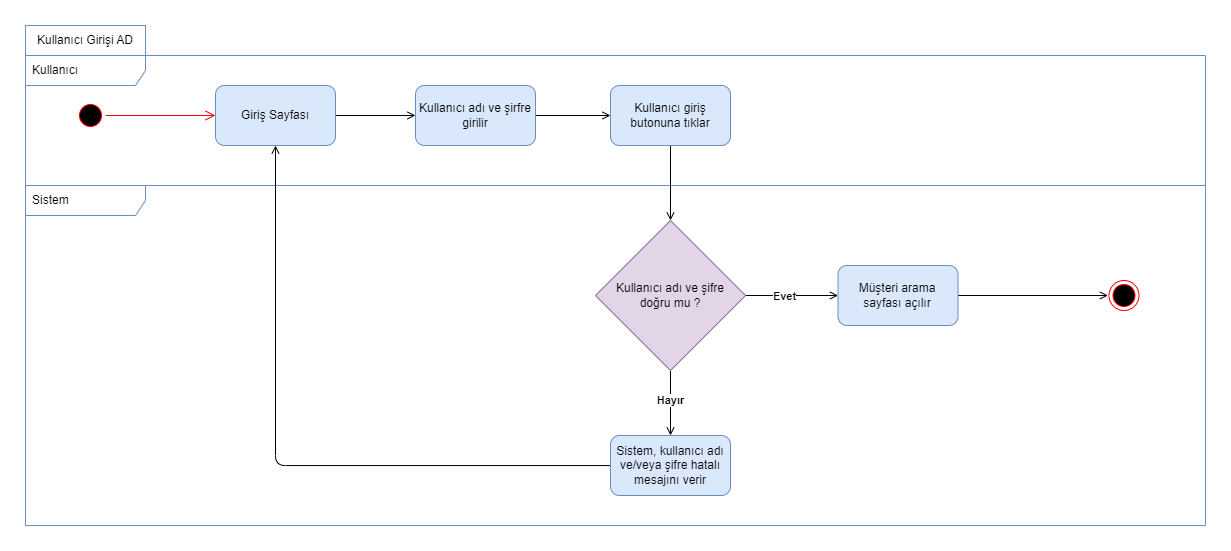

The diagram above was exported from draw.io. Its source (the exported page's mxGraphModel, read from the mxfile embedded in the PNG):
<mxGraphModel dx="1534" dy="1953" grid="1" gridSize="10" guides="1" tooltips="1" connect="1" arrows="1" fold="1" page="1" pageScale="1" pageWidth="850" pageHeight="1100" math="0" shadow="0">
  <root>
    <mxCell id="0" />
    <mxCell id="1" parent="0" />
    <mxCell id="2" value="Sistem" style="shape=umlFrame;whiteSpace=wrap;html=1;width=120;height=30;boundedLbl=1;verticalAlign=middle;align=left;spacingLeft=5;fillColor=none;strokeColor=#6c8ebf;" vertex="1" parent="1">
      <mxGeometry x="20" y="-920" width="1180" height="340" as="geometry" />
    </mxCell>
    <mxCell id="3" value="Kullanıcı" style="shape=umlFrame;whiteSpace=wrap;html=1;width=120;height=30;boundedLbl=1;verticalAlign=middle;align=left;spacingLeft=5;fillColor=none;strokeColor=#6c8ebf;" vertex="1" parent="1">
      <mxGeometry x="20" y="-1050" width="1180" height="130" as="geometry" />
    </mxCell>
    <mxCell id="4" value="" style="ellipse;html=1;shape=startState;fillColor=#000000;strokeColor=#ff0000;" vertex="1" parent="1">
      <mxGeometry x="70" y="-1005" width="30" height="30" as="geometry" />
    </mxCell>
    <mxCell id="5" value="" style="edgeStyle=orthogonalEdgeStyle;html=1;verticalAlign=bottom;endArrow=open;endSize=8;strokeColor=#ff0000;rounded=0;entryX=0;entryY=0.5;entryDx=0;entryDy=0;" edge="1" source="4" target="7" parent="1">
      <mxGeometry relative="1" as="geometry">
        <mxPoint x="85" y="-915" as="targetPoint" />
      </mxGeometry>
    </mxCell>
    <mxCell id="6" value="" style="edgeStyle=orthogonalEdgeStyle;rounded=0;orthogonalLoop=1;jettySize=auto;html=1;endArrow=open;endFill=0;" edge="1" source="7" target="9" parent="1">
      <mxGeometry relative="1" as="geometry" />
    </mxCell>
    <mxCell id="7" value="Giriş Sayfası" style="whiteSpace=wrap;html=1;fillColor=#dae8fc;strokeColor=#6c8ebf;rounded=1;" vertex="1" parent="1">
      <mxGeometry x="210" y="-1020" width="120" height="60" as="geometry" />
    </mxCell>
    <mxCell id="8" style="edgeStyle=orthogonalEdgeStyle;rounded=0;orthogonalLoop=1;jettySize=auto;html=1;entryX=0;entryY=0.5;entryDx=0;entryDy=0;endArrow=open;endFill=0;" edge="1" source="9" target="21" parent="1">
      <mxGeometry relative="1" as="geometry" />
    </mxCell>
    <mxCell id="9" value="Kullanıcı adı ve şirfre girilir" style="whiteSpace=wrap;html=1;fillColor=#dae8fc;strokeColor=#6c8ebf;rounded=1;" vertex="1" parent="1">
      <mxGeometry x="410" y="-1020" width="120" height="60" as="geometry" />
    </mxCell>
    <mxCell id="10" value="" style="edgeStyle=orthogonalEdgeStyle;rounded=0;orthogonalLoop=1;jettySize=auto;html=1;endArrow=open;endFill=0;" edge="1" source="14" target="16" parent="1">
      <mxGeometry relative="1" as="geometry" />
    </mxCell>
    <mxCell id="11" value="&lt;b&gt;Evet&lt;/b&gt;" style="edgeLabel;html=1;align=center;verticalAlign=middle;resizable=0;points=[];" vertex="1" connectable="0" parent="10">
      <mxGeometry x="-0.1706" y="-1" relative="1" as="geometry">
        <mxPoint y="-1" as="offset" />
      </mxGeometry>
    </mxCell>
    <mxCell id="12" value="" style="edgeStyle=orthogonalEdgeStyle;rounded=0;orthogonalLoop=1;jettySize=auto;html=1;endArrow=open;endFill=0;" edge="1" source="14" target="18" parent="1">
      <mxGeometry relative="1" as="geometry" />
    </mxCell>
    <mxCell id="13" value="&lt;b&gt;Hayır&lt;/b&gt;" style="edgeLabel;html=1;align=center;verticalAlign=middle;resizable=0;points=[];" vertex="1" connectable="0" parent="12">
      <mxGeometry x="-0.1011" y="-1" relative="1" as="geometry">
        <mxPoint as="offset" />
      </mxGeometry>
    </mxCell>
    <mxCell id="14" value="Kullanıcı adı ve şifre &lt;br&gt;doğru mu ?" style="rhombus;whiteSpace=wrap;html=1;fillColor=#e1d5e7;strokeColor=#9673a6;" vertex="1" parent="1">
      <mxGeometry x="590" y="-885" width="150" height="150" as="geometry" />
    </mxCell>
    <mxCell id="15" style="edgeStyle=orthogonalEdgeStyle;rounded=0;orthogonalLoop=1;jettySize=auto;html=1;entryX=0;entryY=0.5;entryDx=0;entryDy=0;endArrow=open;endFill=0;" edge="1" source="16" parent="1">
      <mxGeometry relative="1" as="geometry">
        <mxPoint x="1102.5000000000273" y="-810" as="targetPoint" />
      </mxGeometry>
    </mxCell>
    <mxCell id="16" value="Müşteri arama sayfası açılır" style="whiteSpace=wrap;html=1;fillColor=#dae8fc;strokeColor=#6c8ebf;rounded=1;" vertex="1" parent="1">
      <mxGeometry x="832.5" y="-840" width="120" height="60" as="geometry" />
    </mxCell>
    <mxCell id="17" style="edgeStyle=orthogonalEdgeStyle;rounded=1;orthogonalLoop=1;jettySize=auto;html=1;entryX=0.5;entryY=1;entryDx=0;entryDy=0;endArrow=open;endFill=0;" edge="1" source="18" target="7" parent="1">
      <mxGeometry relative="1" as="geometry" />
    </mxCell>
    <mxCell id="18" value="Sistem, kullanıcı adı ve/veya şifre hatalı mesajını verir" style="whiteSpace=wrap;html=1;fillColor=#dae8fc;strokeColor=#6c8ebf;rounded=1;" vertex="1" parent="1">
      <mxGeometry x="605" y="-670" width="120" height="60" as="geometry" />
    </mxCell>
    <mxCell id="19" value="Kullanıcı Girişi AD" style="rounded=0;whiteSpace=wrap;html=1;fillColor=none;strokeColor=#6c8ebf;" vertex="1" parent="1">
      <mxGeometry x="20" y="-1080" width="120" height="30" as="geometry" />
    </mxCell>
    <mxCell id="20" style="edgeStyle=orthogonalEdgeStyle;rounded=0;orthogonalLoop=1;jettySize=auto;html=1;entryX=0.5;entryY=0;entryDx=0;entryDy=0;endArrow=open;endFill=0;" edge="1" source="21" target="14" parent="1">
      <mxGeometry relative="1" as="geometry" />
    </mxCell>
    <mxCell id="21" value="Kullanıcı giriş butonuna tıklar" style="whiteSpace=wrap;html=1;fillColor=#dae8fc;strokeColor=#6c8ebf;rounded=1;" vertex="1" parent="1">
      <mxGeometry x="605" y="-1020" width="120" height="60" as="geometry" />
    </mxCell>
    <mxCell id="22" value="" style="ellipse;html=1;shape=endState;fillColor=#000000;strokeColor=#ff0000;" vertex="1" parent="1">
      <mxGeometry x="1103.5" y="-825" width="30" height="30" as="geometry" />
    </mxCell>
  </root>
</mxGraphModel>